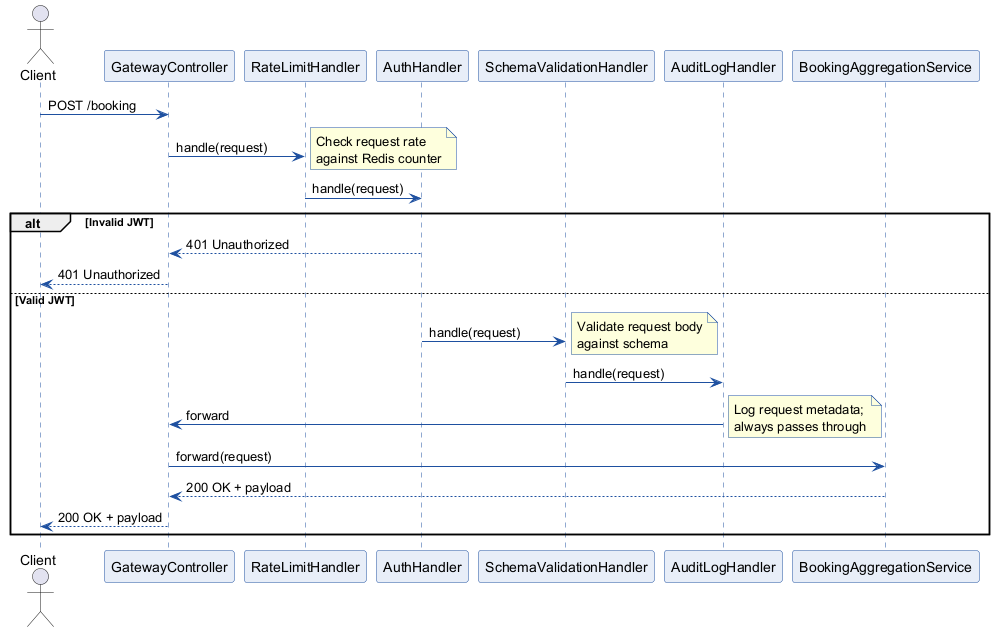

The diagram above was rendered by PlantUML. Its source (embedded in the PNG):
@startuml task3_cor_sequence
skinparam backgroundColor white
skinparam sequenceArrowColor #1E50A0
skinparam sequenceParticipantBorderColor #1E50A0
skinparam sequenceParticipantBackgroundColor #E8EEF8
skinparam sequenceLifeLineBorderColor #1E50A0
skinparam noteBorderColor #1E50A0

actor Client
participant GatewayController
participant RateLimitHandler
participant AuthHandler
participant SchemaValidationHandler
participant AuditLogHandler
participant BookingAggregationService

Client -> GatewayController : POST /booking

GatewayController -> RateLimitHandler : handle(request)
note right: Check request rate\nagainst Redis counter
RateLimitHandler -> AuthHandler : handle(request)

alt Invalid JWT
  AuthHandler --> GatewayController : 401 Unauthorized
  GatewayController --> Client : 401 Unauthorized
else Valid JWT
  AuthHandler -> SchemaValidationHandler : handle(request)
  note right: Validate request body\nagainst schema
  SchemaValidationHandler -> AuditLogHandler : handle(request)
  AuditLogHandler -> GatewayController : forward
  note right: Log request metadata;\nalways passes through
  GatewayController -> BookingAggregationService : forward(request)
  BookingAggregationService --> GatewayController : 200 OK + payload
  GatewayController --> Client : 200 OK + payload
end
@enduml